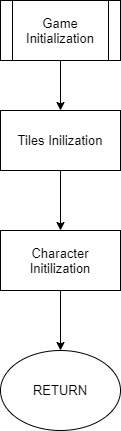

The diagram above was exported from draw.io. Its source (the exported page's mxGraphModel, read from the mxfile embedded in the PNG):
<mxGraphModel dx="1422" dy="743" grid="1" gridSize="10" guides="1" tooltips="1" connect="1" arrows="1" fold="1" page="1" pageScale="1" pageWidth="850" pageHeight="1100" math="0" shadow="0">
  <root>
    <mxCell id="0" />
    <mxCell id="1" parent="0" />
    <mxCell id="-Tg-F0O4_7dq8YhgSrIO-1" value="Game Initialization" style="shape=process;whiteSpace=wrap;html=1;backgroundOutline=1;" vertex="1" parent="1">
      <mxGeometry x="330" y="90" width="120" height="60" as="geometry" />
    </mxCell>
    <mxCell id="-Tg-F0O4_7dq8YhgSrIO-2" value="Tiles Inilization" style="rounded=0;whiteSpace=wrap;html=1;" vertex="1" parent="1">
      <mxGeometry x="330" y="200" width="120" height="60" as="geometry" />
    </mxCell>
    <mxCell id="-Tg-F0O4_7dq8YhgSrIO-3" value="Character Initilization" style="rounded=0;whiteSpace=wrap;html=1;" vertex="1" parent="1">
      <mxGeometry x="330" y="320" width="120" height="60" as="geometry" />
    </mxCell>
    <mxCell id="-Tg-F0O4_7dq8YhgSrIO-4" value="RETURN" style="ellipse;whiteSpace=wrap;html=1;" vertex="1" parent="1">
      <mxGeometry x="330" y="440" width="120" height="80" as="geometry" />
    </mxCell>
    <mxCell id="-Tg-F0O4_7dq8YhgSrIO-5" value="" style="endArrow=classic;html=1;entryX=0.5;entryY=0;entryDx=0;entryDy=0;" edge="1" parent="1" source="-Tg-F0O4_7dq8YhgSrIO-1" target="-Tg-F0O4_7dq8YhgSrIO-2">
      <mxGeometry width="50" height="50" relative="1" as="geometry">
        <mxPoint x="390" y="200" as="sourcePoint" />
        <mxPoint x="420" y="170" as="targetPoint" />
      </mxGeometry>
    </mxCell>
    <mxCell id="-Tg-F0O4_7dq8YhgSrIO-6" value="" style="endArrow=classic;html=1;exitX=0.5;exitY=1;exitDx=0;exitDy=0;entryX=0.5;entryY=0;entryDx=0;entryDy=0;" edge="1" parent="1" source="-Tg-F0O4_7dq8YhgSrIO-2" target="-Tg-F0O4_7dq8YhgSrIO-3">
      <mxGeometry width="50" height="50" relative="1" as="geometry">
        <mxPoint x="490" y="320" as="sourcePoint" />
        <mxPoint x="540" y="270" as="targetPoint" />
      </mxGeometry>
    </mxCell>
    <mxCell id="-Tg-F0O4_7dq8YhgSrIO-7" value="" style="endArrow=classic;html=1;exitX=0.5;exitY=1;exitDx=0;exitDy=0;entryX=0.5;entryY=0;entryDx=0;entryDy=0;" edge="1" parent="1" source="-Tg-F0O4_7dq8YhgSrIO-3" target="-Tg-F0O4_7dq8YhgSrIO-4">
      <mxGeometry width="50" height="50" relative="1" as="geometry">
        <mxPoint x="470" y="430" as="sourcePoint" />
        <mxPoint x="520" y="380" as="targetPoint" />
      </mxGeometry>
    </mxCell>
  </root>
</mxGraphModel>